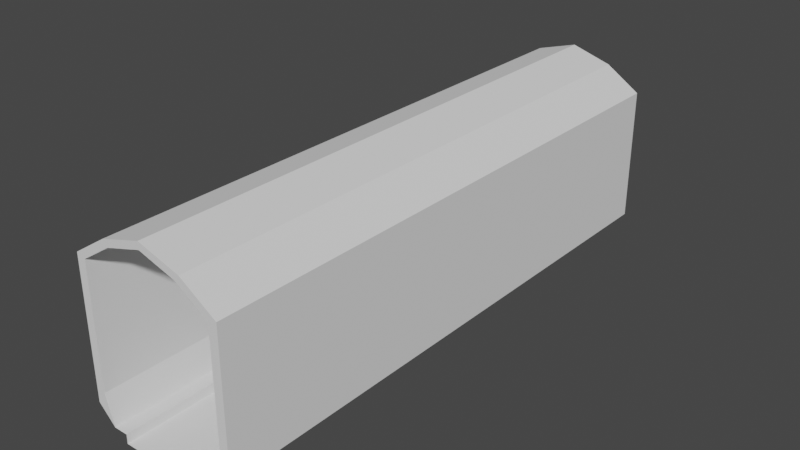 # Source: Tunel.blend  (saved by Blender 2.80.75; exported with 4.5.12 LTS)
import bpy
from mathutils import Matrix  # noqa: F401  (used for matrix-valued properties, if any)

bpy.ops.wm.read_factory_settings(use_empty=True)
scene = bpy.context.scene
scene.name = 'Scene'

# ---- world
world_world = bpy.data.worlds.new('World'); scene.world = world_world
world_world.use_nodes = True; world_world.node_tree.nodes.clear()
_N = world_world.node_tree.nodes; _L = world_world.node_tree.links
n0 = _N.new('ShaderNodeOutputWorld'); n0.name = 'World Output'; n0.location = (300, 300)
n1 = _N.new('ShaderNodeBackground'); n1.name = 'Background'; n1.location = (10, 300)
n1.inputs[0].default_value = (0.05088, 0.05088, 0.05088, 1.0)
_L.new(n1.outputs[0], n0.inputs[0])
n0.is_active_output = True
world_world.color = (0.05088, 0.05088, 0.05088)
world_world.use_sun_shadow = False
world_world.sun_shadow_jitter_overblur = 0.0

# ---- meshes
me_plane_001 = bpy.data.meshes.new('Plane.001')
me_plane_001.from_pydata([(-6.0, 22.1, 12.0), (6.0, 22.1, 12.0), (-6.0, 22.1, 1.329), (6.0, 22.1, 1.329), (3.571, 22.1, 0.0), (-3.571, 22.1, 0.0), (-4.671, 22.1, 0.0), (4.671, 22.1, 0.0), (-3.571, 22.1, -0.721), (3.571, 22.1, -0.721), (3.239, 22.1, 13.78), (0.0, 22.1, 14.74), (-3.239, 22.1, 13.78), (-5.316, 22.1, 11.75), (5.316, 22.1, 11.75), (-5.316, 22.1, 2.301), (5.316, 22.1, 2.301), (2.869, 22.1, 13.33), (0.0, 22.1, 14.18), (-2.869, 22.1, 13.33), (-6.0, -22.1, 12.0), (6.0, -22.1, 12.0), (-6.0, -22.1, 1.329), (6.0, -22.1, 1.329), (3.571, -22.1, 0.0), (-3.571, -22.1, 0.0), (-4.671, -22.1, 0.0), (4.671, -22.1, 0.0), (-3.571, -22.1, -0.721), (3.571, -22.1, -0.721), (3.239, -22.1, 13.78), (0.0, -22.1, 14.74), (-3.239, -22.1, 13.78), (-5.316, -22.1, 11.75), (5.316, -22.1, 11.75), (-5.316, -22.1, 2.301), (5.316, -22.1, 2.301), (2.869, -22.1, 13.33), (0.0, -22.1, 14.18), (-2.869, -22.1, 13.33)], [], [(16, 7, 27, 36), (24, 27, 7, 4), (28, 29, 9, 8), (8, 5, 25, 28), (0, 20, 32, 12), (10, 30, 21, 1), (11, 31, 30, 10), (12, 11, 18, 19), (10, 1, 14, 17), (0, 12, 19, 13), (2, 0, 13, 15), (11, 10, 17, 18), (1, 3, 16, 14), (7, 16, 3), (2, 15, 6), (24, 4, 9, 29), (23, 27, 7, 3), (6, 26, 22, 2), (26, 25, 5, 6), (20, 0, 2, 22), (1, 21, 23, 3), (14, 16, 36, 34), (33, 13, 19, 39), (32, 39, 38, 31), (30, 37, 34, 21), (20, 33, 39, 32), (22, 35, 33, 20), (31, 38, 37, 30), (21, 34, 36, 23), (27, 23, 36), (22, 26, 35), (6, 15, 35, 26), (33, 35, 15, 13), (19, 18, 38, 39), (18, 17, 37, 38), (17, 14, 34, 37), (12, 32, 31, 11)])
_uv = me_plane_001.uv_layers.new(name='UVMap')
_uv.uv.foreach_set('vector', [1.0, 0.0, 0.8893, 0.0, 0.8893, 0.0, 1.0, 0.0, 0.6298, 0.0, 0.8893, 0.0, 0.8893, 0.0, 0.6298, 0.0, 0.3702, 0.0, 0.6298, 0.0, 0.6298, 0.0, 0.3702, 0.0, 0.3702, 0.0, 0.3702, 0.0, 0.3702, 0.0, 0.3702, 0.0, 0.0, 0.0, 0.0, 0.0, 0.25, 0.0, 0.25, 0.0, 0.75, 0.0, 0.75, 0.0, 1.0, 0.0, 1.0, 0.0, 0.5, 0.0, 0.5, 0.0, 0.75, 0.0, 0.75, 0.0, 0.25, 0.0, 0.5, 0.0, 0.5, 0.0, 0.25, 0.0, 0.75, 0.0, 1.0, 0.0, 1.0, 0.0, 0.75, 0.0, 0.0, 0.0, 0.25, 0.0, 0.25, 0.0, 0.0, 0.0, 0.0, 0.0, 0.0, 0.0, 0.0, 0.0, 0.0, 0.0, 0.5, 0.0, 0.75, 0.0, 0.75, 0.0, 0.5, 0.0, 1.0, 0.0, 1.0, 0.0, 1.0, 0.0, 1.0, 0.0, 0.8893, 0.0, 1.0, 0.0, 1.0, 0.0, 0.0, 0.0, 0.0, 0.0, 0.1107, 0.0, 0.6298, 0.0, 0.6298, 0.0, 0.6298, 0.0, 0.6298, 0.0, 1.0, 0.0, 0.8893, 0.0, 0.8893, 0.0, 1.0, 0.0, 0.1107, 0.0, 0.1107, 0.0, 0.0, 0.0, 0.0, 0.0, 0.1107, 0.0, 0.3702, 0.0, 0.3702, 0.0, 0.1107, 0.0, 0.0, 0.0, 0.0, 0.0, 0.0, 0.0, 0.0, 0.0, 1.0, 0.0, 1.0, 0.0, 1.0, 0.0, 1.0, 0.0, 1.0, 0.0, 1.0, 0.0, 1.0, 0.0, 1.0, 0.0, 0.0, 0.0, 0.0, 0.0, 0.25, 0.0, 0.25, 0.0, 0.25, 0.0, 0.25, 0.0, 0.5, 0.0, 0.5, 0.0, 0.75, 0.0, 0.75, 0.0, 1.0, 0.0, 1.0, 0.0, 0.0, 0.0, 0.0, 0.0, 0.25, 0.0, 0.25, 0.0, 0.0, 0.0, 0.0, 0.0, 0.0, 0.0, 0.0, 0.0, 0.5, 0.0, 0.5, 0.0, 0.75, 0.0, 0.75, 0.0, 1.0, 0.0, 1.0, 0.0, 1.0, 0.0, 1.0, 0.0, 0.8893, 0.0, 1.0, 0.0, 1.0, 0.0, 0.0, 0.0, 0.1107, 0.0, 0.0, 0.0, 0.1107, 0.0, 0.0, 0.0, 0.0, 0.0, 0.1107, 0.0, 0.0, 0.0, 0.0, 0.0, 0.0, 0.0, 0.0, 0.0, 0.25, 0.0, 0.5, 0.0, 0.5, 0.0, 0.25, 0.0, 0.5, 0.0, 0.75, 0.0, 0.75, 0.0, 0.5, 0.0, 0.75, 0.0, 1.0, 0.0, 1.0, 0.0, 0.75, 0.0, 0.25, 0.0, 0.25, 0.0, 0.5, 0.0, 0.5, 0.0])
me_plane_001.use_remesh_preserve_volume = False
me_plane_001.use_remesh_preserve_attributes = False
me_plane_001.use_mirror_vertex_groups = False
me_plane_001.update()

# ---- objects
ob_walls = bpy.data.objects.new('Walls', me_plane_001)

# ---- transforms, parenting, visibility, modifiers, constraints
ob_walls.location = (0.0, 0.0, 0.0)
ob_walls.lineart.crease_threshold = 0.0

# ---- collection membership
scene.collection.objects.link(ob_walls)

# ---- scene / render settings (as saved in the file)
scene.frame_start = 1; scene.frame_end = 250; scene.frame_set(1)
scene.render.engine = 'CYCLES'
scene.cycles.use_denoising = False
scene.cycles.samples = 128
scene.cycles.sampling_pattern = 'TABULATED_SOBOL'
scene.cycles.use_adaptive_sampling = False
scene.cycles.use_light_tree = False
scene.cycles.bake_type = 'NORMAL'
scene.view_settings.view_transform = 'Filmic'
bpy.context.view_layer.update()

# ---- added for rendering (the .blend has no active camera and no usable light): camera, sun
cam_auto = bpy.data.cameras.new('AutoCamera')
cam_auto.lens = 50.0
cam_auto.sensor_width = 36.0
cam_auto.clip_end = 1000.0
ob_auto_camera = bpy.data.objects.new('AutoCamera', cam_auto)
scene.collection.objects.link(ob_auto_camera)
ob_auto_camera.location = (44.7286, -53.6743, 42.7932)
ob_auto_camera.rotation_euler = (1.09748, -7.21219e-08, 0.694738)
scene.camera = ob_auto_camera
light_auto_sun = bpy.data.lights.new('AutoSun', 'SUN')
light_auto_sun.energy = 3.0
light_auto_sun.angle = 0.0523599
ob_auto_sun = bpy.data.objects.new('AutoSun', light_auto_sun)
scene.collection.objects.link(ob_auto_sun)
ob_auto_sun.rotation_euler = (0.872665, 0.174533, 0.523599)
bpy.context.view_layer.update()
